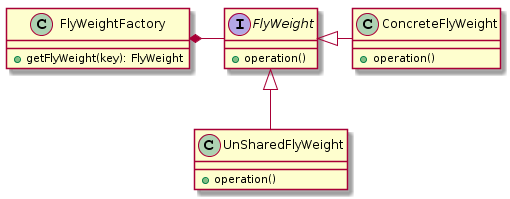

The diagram above was rendered by PlantUML. Its source (embedded in the PNG):
@startuml
interface FlyWeight{
    + operation()
}

class ConcreteFlyWeight{
    + operation()
}

class UnSharedFlyWeight{
    + operation()
}

class FlyWeightFactory{
    + getFlyWeight(key): FlyWeight
}

FlyWeightFactory *- FlyWeight

FlyWeight <|- ConcreteFlyWeight
FlyWeight <|-- UnSharedFlyWeight
@enduml